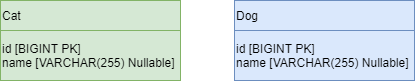

The diagram above was exported from draw.io. Its source (the exported page's mxGraphModel, read from the mxfile embedded in the PNG):
<mxGraphModel dx="1102" dy="533" grid="1" gridSize="10" guides="1" tooltips="1" connect="1" arrows="1" fold="1" page="1" pageScale="1" pageWidth="827" pageHeight="1169" math="0" shadow="0">
  <root>
    <mxCell id="0" />
    <mxCell id="1" parent="0" />
    <mxCell id="M9Dt3Dhpr8bz4fZHiFQv-97" value="Cat" style="rounded=0;whiteSpace=wrap;html=1;strokeWidth=1;fillColor=#d5e8d4;align=left;strokeColor=#82b366;" vertex="1" parent="1">
      <mxGeometry x="180" y="150" width="180" height="30" as="geometry" />
    </mxCell>
    <mxCell id="M9Dt3Dhpr8bz4fZHiFQv-98" value="id [BIGINT PK]&lt;br&gt;name [VARCHAR(255) Nullable]" style="rounded=0;whiteSpace=wrap;html=1;strokeWidth=1;fillColor=#d5e8d4;align=left;strokeColor=#82b366;" vertex="1" parent="1">
      <mxGeometry x="180" y="180" width="180" height="50" as="geometry" />
    </mxCell>
    <mxCell id="M9Dt3Dhpr8bz4fZHiFQv-104" value="Dog" style="rounded=0;whiteSpace=wrap;html=1;strokeWidth=1;fillColor=#dae8fc;align=left;strokeColor=#6c8ebf;" vertex="1" parent="1">
      <mxGeometry x="414" y="150" width="180" height="30" as="geometry" />
    </mxCell>
    <mxCell id="M9Dt3Dhpr8bz4fZHiFQv-105" value="id [BIGINT PK]&lt;br&gt;name [VARCHAR(255) Nullable]" style="rounded=0;whiteSpace=wrap;html=1;strokeWidth=1;fillColor=#dae8fc;align=left;strokeColor=#6c8ebf;" vertex="1" parent="1">
      <mxGeometry x="414" y="180" width="180" height="50" as="geometry" />
    </mxCell>
  </root>
</mxGraphModel>